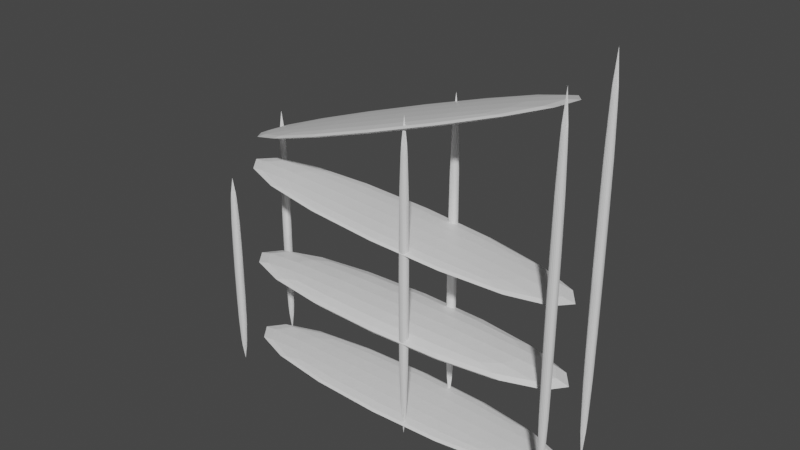 # Source: Shelf.blend  (saved by Blender 2.91.10; exported with 4.5.12 LTS)
import bpy
from mathutils import Matrix  # noqa: F401  (used for matrix-valued properties, if any)

bpy.ops.wm.read_factory_settings(use_empty=True)
scene = bpy.context.scene
scene.name = 'Scene'

# ---- collections
col_collection = bpy.data.collections.new('Collection'); scene.collection.children.link(col_collection)

# ---- materials (node trees are filled in below, after node groups)
mat_material_002 = bpy.data.materials.new('Material.002')
mat_material_002.alpha_threshold = 0.0
mat_material_002.use_transparent_shadow = False
mat_material_002.line_color = (0.0, 0.0, 0.0, 1.0)
mat_material = bpy.data.materials.new('Material')
mat_material.alpha_threshold = 0.0
mat_material.use_transparent_shadow = False
mat_material.line_color = (0.0, 0.0, 0.0, 1.0)
mat_material_001 = bpy.data.materials.new('Material.001')
mat_material_001.alpha_threshold = 0.0
mat_material_001.use_transparent_shadow = False
mat_material_001.line_color = (0.0, 0.0, 0.0, 1.0)
mat_material_003 = bpy.data.materials.new('Material.003')
mat_material_003.alpha_threshold = 0.0
mat_material_003.use_transparent_shadow = False
mat_material_003.line_color = (0.0, 0.0, 0.0, 1.0)
mat_material_005 = bpy.data.materials.new('Material.005')
mat_material_005.alpha_threshold = 0.0
mat_material_005.use_transparent_shadow = False
mat_material_005.line_color = (0.0, 0.0, 0.0, 1.0)
mat_material_004 = bpy.data.materials.new('Material.004')
mat_material_004.alpha_threshold = 0.0
mat_material_004.use_transparent_shadow = False
mat_material_004.line_color = (0.0, 0.0, 0.0, 1.0)

# ---- material node trees
mat_material_002.use_nodes = True; mat_material_002.node_tree.nodes.clear()
_N = mat_material_002.node_tree.nodes; _L = mat_material_002.node_tree.links
n0 = _N.new('ShaderNodeOutputMaterial'); n0.name = 'Material Output'; n0.location = (300, 300)
n1 = _N.new('ShaderNodeBsdfPrincipled'); n1.name = 'Principled BSDF'; n1.location = (10, 300)
n1.distribution = 'GGX'
n1.subsurface_method = 'BURLEY'
n1.inputs[2].default_value = 0.4
n1.inputs[3].default_value = 1.45
n1.inputs[27].default_value = (0.0, 0.0, 0.0, 1.0)
n1.inputs[28].default_value = 1.0
_L.new(n1.outputs[0], n0.inputs[0])
n0.is_active_output = True
mat_material.use_nodes = True; mat_material.node_tree.nodes.clear()
_N = mat_material.node_tree.nodes; _L = mat_material.node_tree.links
n0 = _N.new('ShaderNodeOutputMaterial'); n0.name = 'Material Output'; n0.location = (300, 300)
n1 = _N.new('ShaderNodeBsdfPrincipled'); n1.name = 'Principled BSDF'; n1.location = (10, 300)
n1.distribution = 'GGX'
n1.subsurface_method = 'BURLEY'
n1.inputs[2].default_value = 0.4
n1.inputs[3].default_value = 1.45
n1.inputs[27].default_value = (0.0, 0.0, 0.0, 1.0)
n1.inputs[28].default_value = 1.0
_L.new(n1.outputs[0], n0.inputs[0])
n0.is_active_output = True
mat_material_001.use_nodes = True; mat_material_001.node_tree.nodes.clear()
_N = mat_material_001.node_tree.nodes; _L = mat_material_001.node_tree.links
n0 = _N.new('ShaderNodeOutputMaterial'); n0.name = 'Material Output'; n0.location = (300, 300)
n1 = _N.new('ShaderNodeBsdfPrincipled'); n1.name = 'Principled BSDF'; n1.location = (10, 300)
n1.distribution = 'GGX'
n1.subsurface_method = 'BURLEY'
n1.inputs[2].default_value = 0.4
n1.inputs[3].default_value = 1.45
n1.inputs[27].default_value = (0.0, 0.0, 0.0, 1.0)
n1.inputs[28].default_value = 1.0
_L.new(n1.outputs[0], n0.inputs[0])
n0.is_active_output = True
mat_material_003.use_nodes = True; mat_material_003.node_tree.nodes.clear()
_N = mat_material_003.node_tree.nodes; _L = mat_material_003.node_tree.links
n0 = _N.new('ShaderNodeOutputMaterial'); n0.name = 'Material Output'; n0.location = (300, 300)
n1 = _N.new('ShaderNodeBsdfPrincipled'); n1.name = 'Principled BSDF'; n1.location = (10, 300)
n1.distribution = 'GGX'
n1.subsurface_method = 'BURLEY'
n1.inputs[2].default_value = 0.4
n1.inputs[3].default_value = 1.45
n1.inputs[27].default_value = (0.0, 0.0, 0.0, 1.0)
n1.inputs[28].default_value = 1.0
_L.new(n1.outputs[0], n0.inputs[0])
n0.is_active_output = True
mat_material_005.use_nodes = True; mat_material_005.node_tree.nodes.clear()
_N = mat_material_005.node_tree.nodes; _L = mat_material_005.node_tree.links
n0 = _N.new('ShaderNodeOutputMaterial'); n0.name = 'Material Output'; n0.location = (300, 300)
n1 = _N.new('ShaderNodeBsdfPrincipled'); n1.name = 'Principled BSDF'; n1.location = (10, 300)
n1.distribution = 'GGX'
n1.subsurface_method = 'BURLEY'
n1.inputs[2].default_value = 0.4
n1.inputs[3].default_value = 1.45
n1.inputs[27].default_value = (0.0, 0.0, 0.0, 1.0)
n1.inputs[28].default_value = 1.0
_L.new(n1.outputs[0], n0.inputs[0])
n0.is_active_output = True
mat_material_004.use_nodes = True; mat_material_004.node_tree.nodes.clear()
_N = mat_material_004.node_tree.nodes; _L = mat_material_004.node_tree.links
n0 = _N.new('ShaderNodeOutputMaterial'); n0.name = 'Material Output'; n0.location = (300, 300)
n1 = _N.new('ShaderNodeBsdfPrincipled'); n1.name = 'Principled BSDF'; n1.location = (10, 300)
n1.distribution = 'GGX'
n1.subsurface_method = 'BURLEY'
n1.inputs[2].default_value = 0.4
n1.inputs[3].default_value = 1.45
n1.inputs[27].default_value = (0.0, 0.0, 0.0, 1.0)
n1.inputs[28].default_value = 1.0
_L.new(n1.outputs[0], n0.inputs[0])
n0.is_active_output = True

# ---- world
world_world = bpy.data.worlds.new('World'); scene.world = world_world
world_world.use_nodes = True; world_world.node_tree.nodes.clear()
_N = world_world.node_tree.nodes; _L = world_world.node_tree.links
n0 = _N.new('ShaderNodeOutputWorld'); n0.name = 'World Output'; n0.location = (300, 300)
n1 = _N.new('ShaderNodeBackground'); n1.name = 'Background'; n1.location = (10, 300)
n1.inputs[0].default_value = (0.05088, 0.05088, 0.05088, 1.0)
_L.new(n1.outputs[0], n0.inputs[0])
n0.is_active_output = True
world_world.color = (0.05088, 0.05088, 0.05088)
world_world.use_sun_shadow = False
world_world.sun_shadow_jitter_overblur = 0.0

# ---- meshes
me_cube_002 = bpy.data.meshes.new('Cube.002')
me_cube_002.from_pydata([(-0.0495, -0.007694, 1.732), (-0.008733, -0.04361, 1.732), (-0.04639, -0.02144, 1.732), (-0.03756, -0.03309, 1.732), (-0.02433, -0.04087, 1.732), (-0.008733, -0.04361, -1.732), (-0.0495, -0.007694, -1.732), (-0.02433, -0.04087, -1.732), (-0.03756, -0.03309, -1.732), (-0.04639, -0.02144, -1.732), (-0.008733, 0.04361, 1.732), (-0.0495, 0.007694, 1.732), (-0.02433, 0.04087, 1.732), (-0.03756, 0.03309, 1.732), (-0.04639, 0.02144, 1.732), (-0.0495, 0.007694, -1.732), (-0.008733, 0.04361, -1.732), (-0.04639, 0.02144, -1.732), (-0.03756, 0.03309, -1.732), (-0.02433, 0.04087, -1.732), (0.008733, -0.04361, 1.732), (0.0495, -0.007694, 1.732), (0.02433, -0.04087, 1.732), (0.03756, -0.03309, 1.732), (0.04639, -0.02144, 1.732), (0.0495, -0.007694, -1.732), (0.008733, -0.04361, -1.732), (0.04639, -0.02144, -1.732), (0.03756, -0.03309, -1.732), (0.02433, -0.04087, -1.732), (0.0495, 0.007694, 1.732), (0.008733, 0.04361, 1.732), (0.04639, 0.02144, 1.732), (0.03756, 0.03309, 1.732), (0.02433, 0.04087, 1.732), (0.008733, 0.04361, -1.732), (0.0495, 0.007694, -1.732), (0.02433, 0.04087, -1.732), (0.03756, 0.03309, -1.732), (0.04639, 0.02144, -1.732), (-2.255, -0.7207, 0.4719), (-2.214, -0.7566, 0.4719), (-2.251, -0.7345, 0.4719), (-2.243, -0.7461, 0.4719), (-2.229, -0.7539, 0.4719), (-2.214, -0.7566, -1.781), (-2.255, -0.7207, -1.781), (-2.229, -0.7539, -1.781), (-2.243, -0.7461, -1.781), (-2.251, -0.7345, -1.781), (-2.214, -0.6694, 0.4719), (-2.255, -0.7053, 0.4719), (-2.229, -0.6722, 0.4719), (-2.243, -0.6799, 0.4719), (-2.251, -0.6916, 0.4719), (-2.255, -0.7053, -1.781), (-2.214, -0.6694, -1.781), (-2.251, -0.6916, -1.781), (-2.243, -0.6799, -1.781), (-2.229, -0.6722, -1.781), (-2.196, -0.7566, 0.4719), (-2.156, -0.7207, 0.4719), (-2.181, -0.7539, 0.4719), (-2.167, -0.7461, 0.4719), (-2.159, -0.7345, 0.4719), (-2.156, -0.7207, -1.781), (-2.196, -0.7566, -1.781), (-2.159, -0.7345, -1.781), (-2.167, -0.7461, -1.781), (-2.181, -0.7539, -1.781), (-2.156, -0.7053, 0.4719), (-2.196, -0.6694, 0.4719), (-2.159, -0.6916, 0.4719), (-2.167, -0.6799, 0.4719), (-2.181, -0.6722, 0.4719), (-2.196, -0.6694, -1.781), (-2.156, -0.7053, -1.781), (-2.181, -0.6722, -1.781), (-2.167, -0.6799, -1.781), (-2.159, -0.6916, -1.781), (-2.255, -0.007694, 0.9842), (-2.214, -0.04361, 0.9842), (-2.251, -0.02144, 0.9842), (-2.243, -0.03309, 0.9842), (-2.229, -0.04087, 0.9842), (-2.214, -0.04361, -1.777), (-2.255, -0.007694, -1.777), (-2.229, -0.04087, -1.777), (-2.243, -0.03309, -1.777), (-2.251, -0.02144, -1.777), (-2.214, 0.04361, 0.9842), (-2.255, 0.007694, 0.9842), (-2.229, 0.04087, 0.9842), (-2.243, 0.03309, 0.9842), (-2.251, 0.02144, 0.9842), (-2.255, 0.007694, -1.777), (-2.214, 0.04361, -1.777), (-2.251, 0.02144, -1.777), (-2.243, 0.03309, -1.777), (-2.229, 0.04087, -1.777), (-2.196, -0.04361, 0.9842), (-2.156, -0.007694, 0.9842), (-2.181, -0.04087, 0.9842), (-2.167, -0.03309, 0.9842), (-2.159, -0.02144, 0.9842), (-2.156, -0.007694, -1.777), (-2.196, -0.04361, -1.777), (-2.159, -0.02144, -1.777), (-2.167, -0.03309, -1.777), (-2.181, -0.04087, -1.777), (-2.156, 0.007694, 0.9842), (-2.196, 0.04361, 0.9842), (-2.159, 0.02144, 0.9842), (-2.167, 0.03309, 0.9842), (-2.181, 0.04087, 0.9842), (-2.196, 0.04361, -1.777), (-2.156, 0.007694, -1.777), (-2.181, 0.04087, -1.777), (-2.167, 0.03309, -1.777), (-2.159, 0.02144, -1.777), (-0.0495, -0.7207, 1.732), (-0.008733, -0.7566, 1.732), (-0.04639, -0.7345, 1.732), (-0.03756, -0.7461, 1.732), (-0.02433, -0.7539, 1.732), (-0.008733, -0.7566, -1.732), (-0.0495, -0.7207, -1.732), (-0.02433, -0.7539, -1.732), (-0.03756, -0.7461, -1.732), (-0.04639, -0.7345, -1.732), (-0.008733, -0.6694, 1.732), (-0.0495, -0.7053, 1.732), (-0.02433, -0.6722, 1.732), (-0.03756, -0.6799, 1.732), (-0.04639, -0.6916, 1.732), (-0.0495, -0.7053, -1.732), (-0.008733, -0.6694, -1.732), (-0.04639, -0.6916, -1.732), (-0.03756, -0.6799, -1.732), (-0.02433, -0.6722, -1.732), (0.008733, -0.7566, 1.732), (0.0495, -0.7207, 1.732), (0.02433, -0.7539, 1.732), (0.03756, -0.7461, 1.732), (0.04639, -0.7345, 1.732), (0.0495, -0.7207, -1.732), (0.008733, -0.7566, -1.732), (0.04639, -0.7345, -1.732), (0.03756, -0.7461, -1.732), (0.02433, -0.7539, -1.732), (0.0495, -0.7053, 1.732), (0.008733, -0.6694, 1.732), (0.04639, -0.6916, 1.732), (0.03756, -0.6799, 1.732), (0.02433, -0.6722, 1.732), (0.008733, -0.6694, -1.732), (0.0495, -0.7053, -1.732), (0.02433, -0.6722, -1.732), (0.03756, -0.6799, -1.732), (0.04639, -0.6916, -1.732), (1.484, -0.007694, 2.486), (1.525, -0.04361, 2.486), (1.487, -0.02144, 2.486), (1.496, -0.03309, 2.486), (1.509, -0.04087, 2.486), (1.525, -0.04361, -1.72), (1.484, -0.007694, -1.72), (1.509, -0.04087, -1.72), (1.496, -0.03309, -1.72), (1.487, -0.02144, -1.72), (1.525, 0.04361, 2.486), (1.484, 0.007694, 2.486), (1.509, 0.04087, 2.486), (1.496, 0.03309, 2.486), (1.487, 0.02144, 2.486), (1.484, 0.007694, -1.72), (1.525, 0.04361, -1.72), (1.487, 0.02144, -1.72), (1.496, 0.03309, -1.72), (1.509, 0.04087, -1.72), (1.542, -0.04361, 2.486), (1.583, -0.007694, 2.486), (1.558, -0.04087, 2.486), (1.571, -0.03309, 2.486), (1.58, -0.02144, 2.486), (1.583, -0.007694, -1.72), (1.542, -0.04361, -1.72), (1.58, -0.02144, -1.72), (1.571, -0.03309, -1.72), (1.558, -0.04087, -1.72), (1.583, 0.007694, 2.486), (1.542, 0.04361, 2.486), (1.58, 0.02144, 2.486), (1.571, 0.03309, 2.486), (1.558, 0.04087, 2.486), (1.542, 0.04361, -1.72), (1.583, 0.007694, -1.72), (1.558, 0.04087, -1.72), (1.571, 0.03309, -1.72), (1.58, 0.02144, -1.72), (1.484, -0.7207, 2.366), (1.525, -0.7566, 2.366), (1.487, -0.7345, 2.366), (1.496, -0.7461, 2.366), (1.509, -0.7539, 2.366), (1.525, -0.7566, -1.712), (1.484, -0.7207, -1.712), (1.509, -0.7539, -1.712), (1.496, -0.7461, -1.712), (1.487, -0.7345, -1.712), (1.525, -0.6694, 2.366), (1.484, -0.7053, 2.366), (1.509, -0.6722, 2.366), (1.496, -0.6799, 2.366), (1.487, -0.6916, 2.366), (1.484, -0.7053, -1.712), (1.525, -0.6694, -1.712), (1.487, -0.6916, -1.712), (1.496, -0.6799, -1.712), (1.509, -0.6722, -1.712), (1.542, -0.7566, 2.366), (1.583, -0.7207, 2.366), (1.558, -0.7539, 2.366), (1.571, -0.7461, 2.366), (1.58, -0.7345, 2.366), (1.583, -0.7207, -1.712), (1.542, -0.7566, -1.712), (1.58, -0.7345, -1.712), (1.571, -0.7461, -1.712), (1.558, -0.7539, -1.712), (1.583, -0.7053, 2.366), (1.542, -0.6694, 2.366), (1.58, -0.6916, 2.366), (1.571, -0.6799, 2.366), (1.558, -0.6722, 2.366), (1.542, -0.6694, -1.712), (1.583, -0.7053, -1.712), (1.558, -0.6722, -1.712), (1.571, -0.6799, -1.712), (1.58, -0.6916, -1.712), (-2.602, -0.85, -1.567), (-2.602, -0.85, -1.461), (-2.602, 0.15, -1.567), (-2.602, 0.15, -1.461), (1.907, -0.85, -1.567), (1.907, -0.85, -1.461), (1.907, 0.15, -1.567), (1.907, 0.15, -1.461), (-2.602, -0.85, -0.4885), (-2.602, -0.85, -0.6981), (-2.602, 0.15, -0.4885), (-2.602, 0.15, -0.6981), (1.907, -0.85, -0.4885), (1.907, -0.85, -0.6981), (1.907, 0.15, -0.4885), (1.907, 0.15, -0.6981), (-2.466, -0.85, 0.6288), (-2.5, -0.85, 0.7295), (-2.466, 0.15, 0.6288), (-2.5, 0.15, 0.7295), (1.805, -0.85, 2.074), (1.771, -0.85, 2.175), (1.805, 0.15, 2.074), (1.771, 0.15, 2.175), (-2.6, -0.85, 0.4549), (-2.593, -0.85, 0.561), (-2.6, 0.15, 0.4549), (-2.593, 0.15, 0.561), (1.899, -0.85, 0.1593), (1.906, -0.85, 0.2653), (1.899, 0.15, 0.1593), (1.906, 0.15, 0.2653)], [], [(25, 27, 28, 29, 26, 5, 7, 8, 9, 6, 15, 17, 18, 19, 16, 35, 37, 38, 39, 36), (36, 30, 21, 25), (16, 10, 31, 35), (0, 2, 3, 4, 1, 20, 22, 23, 24, 21, 30, 32, 33, 34, 31, 10, 12, 13, 14, 11), (6, 0, 11, 15), (0, 6, 9, 2), (2, 9, 8, 3), (3, 8, 7, 4), (4, 7, 5, 1), (35, 31, 34, 37), (37, 34, 33, 38), (38, 33, 32, 39), (39, 32, 30, 36), (10, 16, 19, 12), (12, 19, 18, 13), (13, 18, 17, 14), (14, 17, 15, 11), (20, 26, 29, 22), (22, 29, 28, 23), (23, 28, 27, 24), (24, 27, 25, 21), (26, 20, 1, 5), (65, 67, 68, 69, 66, 45, 47, 48, 49, 46, 55, 57, 58, 59, 56, 75, 77, 78, 79, 76), (76, 70, 61, 65), (56, 50, 71, 75), (40, 42, 43, 44, 41, 60, 62, 63, 64, 61, 70, 72, 73, 74, 71, 50, 52, 53, 54, 51), (46, 40, 51, 55), (40, 46, 49, 42), (42, 49, 48, 43), (43, 48, 47, 44), (44, 47, 45, 41), (75, 71, 74, 77), (77, 74, 73, 78), (78, 73, 72, 79), (79, 72, 70, 76), (50, 56, 59, 52), (52, 59, 58, 53), (53, 58, 57, 54), (54, 57, 55, 51), (60, 66, 69, 62), (62, 69, 68, 63), (63, 68, 67, 64), (64, 67, 65, 61), (66, 60, 41, 45), (105, 107, 108, 109, 106, 85, 87, 88, 89, 86, 95, 97, 98, 99, 96, 115, 117, 118, 119, 116), (116, 110, 101, 105), (96, 90, 111, 115), (80, 82, 83, 84, 81, 100, 102, 103, 104, 101, 110, 112, 113, 114, 111, 90, 92, 93, 94, 91), (86, 80, 91, 95), (80, 86, 89, 82), (82, 89, 88, 83), (83, 88, 87, 84), (84, 87, 85, 81), (115, 111, 114, 117), (117, 114, 113, 118), (118, 113, 112, 119), (119, 112, 110, 116), (90, 96, 99, 92), (92, 99, 98, 93), (93, 98, 97, 94), (94, 97, 95, 91), (100, 106, 109, 102), (102, 109, 108, 103), (103, 108, 107, 104), (104, 107, 105, 101), (106, 100, 81, 85), (145, 147, 148, 149, 146, 125, 127, 128, 129, 126, 135, 137, 138, 139, 136, 155, 157, 158, 159, 156), (156, 150, 141, 145), (136, 130, 151, 155), (120, 122, 123, 124, 121, 140, 142, 143, 144, 141, 150, 152, 153, 154, 151, 130, 132, 133, 134, 131), (126, 120, 131, 135), (120, 126, 129, 122), (122, 129, 128, 123), (123, 128, 127, 124), (124, 127, 125, 121), (155, 151, 154, 157), (157, 154, 153, 158), (158, 153, 152, 159), (159, 152, 150, 156), (130, 136, 139, 132), (132, 139, 138, 133), (133, 138, 137, 134), (134, 137, 135, 131), (140, 146, 149, 142), (142, 149, 148, 143), (143, 148, 147, 144), (144, 147, 145, 141), (146, 140, 121, 125), (185, 187, 188, 189, 186, 165, 167, 168, 169, 166, 175, 177, 178, 179, 176, 195, 197, 198, 199, 196), (196, 190, 181, 185), (176, 170, 191, 195), (160, 162, 163, 164, 161, 180, 182, 183, 184, 181, 190, 192, 193, 194, 191, 170, 172, 173, 174, 171), (166, 160, 171, 175), (160, 166, 169, 162), (162, 169, 168, 163), (163, 168, 167, 164), (164, 167, 165, 161), (195, 191, 194, 197), (197, 194, 193, 198), (198, 193, 192, 199), (199, 192, 190, 196), (170, 176, 179, 172), (172, 179, 178, 173), (173, 178, 177, 174), (174, 177, 175, 171), (180, 186, 189, 182), (182, 189, 188, 183), (183, 188, 187, 184), (184, 187, 185, 181), (186, 180, 161, 165), (225, 227, 228, 229, 226, 205, 207, 208, 209, 206, 215, 217, 218, 219, 216, 235, 237, 238, 239, 236), (236, 230, 221, 225), (216, 210, 231, 235), (200, 202, 203, 204, 201, 220, 222, 223, 224, 221, 230, 232, 233, 234, 231, 210, 212, 213, 214, 211), (206, 200, 211, 215), (200, 206, 209, 202), (202, 209, 208, 203), (203, 208, 207, 204), (204, 207, 205, 201), (235, 231, 234, 237), (237, 234, 233, 238), (238, 233, 232, 239), (239, 232, 230, 236), (210, 216, 219, 212), (212, 219, 218, 213), (213, 218, 217, 214), (214, 217, 215, 211), (220, 226, 229, 222), (222, 229, 228, 223), (223, 228, 227, 224), (224, 227, 225, 221), (226, 220, 201, 205), (240, 241, 243, 242), (242, 243, 247, 246), (246, 247, 245, 244), (244, 245, 241, 240), (242, 246, 244, 240), (247, 243, 241, 245), (248, 249, 251, 250), (250, 251, 255, 254), (254, 255, 253, 252), (252, 253, 249, 248), (250, 254, 252, 248), (255, 251, 249, 253), (256, 257, 259, 258), (258, 259, 263, 262), (262, 263, 261, 260), (260, 261, 257, 256), (258, 262, 260, 256), (263, 259, 257, 261), (264, 265, 267, 266), (266, 267, 271, 270), (270, 271, 269, 268), (268, 269, 265, 264), (266, 270, 268, 264), (271, 267, 265, 269)])
me_cube_002.polygons.foreach_set('material_index', [0, 0, 0, 0, 0, 0, 0, 0, 0, 0, 0, 0, 0, 0, 0, 0, 0, 0, 0, 0, 0, 0, 1, 1, 1, 1, 1, 1, 1, 1, 1, 1, 1, 1, 1, 1, 1, 1, 1, 1, 1, 1, 1, 1, 2, 2, 2, 2, 2, 2, 2, 2, 2, 2, 2, 2, 2, 2, 2, 2, 2, 2, 2, 2, 2, 2, 3, 3, 3, 3, 3, 3, 3, 3, 3, 3, 3, 3, 3, 3, 3, 3, 3, 3, 3, 3, 3, 3, 4, 4, 4, 4, 4, 4, 4, 4, 4, 4, 4, 4, 4, 4, 4, 4, 4, 4, 4, 4, 4, 4, 5, 5, 5, 5, 5, 5, 5, 5, 5, 5, 5, 5, 5, 5, 5, 5, 5, 5, 5, 5, 5, 5, 5, 5, 5, 5, 5, 5, 5, 5, 5, 5, 5, 5, 5, 5, 5, 5, 5, 5, 5, 5, 5, 5, 5, 5])
_uv = me_cube_002.uv_layers.new(name='UVMap')
_uv.uv.foreach_set('vector', [0.125, 0.6029, 0.2943, 0.3122, 0.3017, 0.3434, 0.3128, 0.3783, 0.2279, 0.5, 0.2721, 0.5, 0.3538, 0.4602, 0.3649, 0.5101, 0.3724, 0.5635, 0.375, 0.6029, 0.375, 0.6471, 0.3724, 0.6865, 0.3649, 0.7399, 0.3538, 0.7898, 0.2721, 0.75, 0.2279, 0.75, 0.1885, 0.7422, 0.1552, 0.7198, 0.1328, 0.6865, 0.125, 0.6471, 0.375, 0.1029, 0.625, 0.1029, 0.625, 0.1471, 0.375, 0.1471, 0.375, 0.8529, 0.625, 0.8529, 0.625, 0.8971, 0.375, 0.8971, 0.625, 0.6029, 0.6276, 0.5635, 0.6351, 0.5101, 0.6462, 0.4602, 0.7279, 0.5, 0.7721, 0.5, 0.6872, 0.3783, 0.6983, 0.3434, 0.7057, 0.3122, 0.875, 0.6029, 0.875, 0.6471, 0.8672, 0.6865, 0.8448, 0.7198, 0.8115, 0.7422, 0.7721, 0.75, 0.7279, 0.75, 0.6462, 0.7898, 0.6351, 0.7399, 0.6276, 0.6865, 0.625, 0.6471, 0.375, 0.6029, 0.625, 0.6029, 0.625, 0.6471, 0.375, 0.6471, 0.625, 0.6029, 0.375, 0.6029, 0.3724, 0.5635, 0.6276, 0.5635, 0.6276, 0.5635, 0.3724, 0.5635, 0.3649, 0.5101, 0.6351, 0.5101, 0.6351, 0.5101, 0.3649, 0.5101, 0.3538, 0.4602, 0.6462, 0.4602, 0.6462, 0.4602, 0.3538, 0.4602, 0.375, 0.3971, 0.625, 0.3971, 0.375, 0.8971, 0.625, 0.8971, 0.625, 0.9365, 0.375, 0.9365, 0.375, 0.9365, 0.625, 0.9365, 0.625, 1.0, 0.375, 1.0, 0.375, 0.0, 0.625, 0.0, 0.625, 0.06355, 0.375, 0.06355, 0.375, 0.06355, 0.625, 0.06355, 0.625, 0.1029, 0.375, 0.1029, 0.625, 0.8529, 0.375, 0.8529, 0.3538, 0.7898, 0.6462, 0.7898, 0.6462, 0.7898, 0.3538, 0.7898, 0.3649, 0.7399, 0.6351, 0.7399, 0.6351, 0.7399, 0.3649, 0.7399, 0.3724, 0.6865, 0.6276, 0.6865, 0.6276, 0.6865, 0.3724, 0.6865, 0.375, 0.6471, 0.625, 0.6471, 0.625, 0.3529, 0.375, 0.3529, 0.3128, 0.3783, 0.6872, 0.3783, 0.6872, 0.3783, 0.3128, 0.3783, 0.3017, 0.3434, 0.6983, 0.3434, 0.6983, 0.3434, 0.3017, 0.3434, 0.2943, 0.3122, 0.7057, 0.3122, 0.7057, 0.3122, 0.2943, 0.3122, 0.375, 0.1471, 0.625, 0.1471, 0.375, 0.3529, 0.625, 0.3529, 0.625, 0.3971, 0.375, 0.3971, 0.125, 0.6029, 0.2943, 0.3122, 0.3017, 0.3434, 0.3128, 0.3783, 0.2279, 0.5, 0.2721, 0.5, 0.3538, 0.4602, 0.3649, 0.5101, 0.3724, 0.5635, 0.375, 0.6029, 0.375, 0.6471, 0.3724, 0.6865, 0.3649, 0.7399, 0.3538, 0.7898, 0.2721, 0.75, 0.2279, 0.75, 0.1885, 0.7422, 0.1552, 0.7198, 0.1328, 0.6865, 0.125, 0.6471, 0.375, 0.1029, 0.625, 0.1029, 0.625, 0.1471, 0.375, 0.1471, 0.375, 0.8529, 0.625, 0.8529, 0.625, 0.8971, 0.375, 0.8971, 0.625, 0.6029, 0.6276, 0.5635, 0.6351, 0.5101, 0.6462, 0.4602, 0.7279, 0.5, 0.7721, 0.5, 0.6872, 0.3783, 0.6983, 0.3434, 0.7057, 0.3122, 0.875, 0.6029, 0.875, 0.6471, 0.8672, 0.6865, 0.8448, 0.7198, 0.8115, 0.7422, 0.7721, 0.75, 0.7279, 0.75, 0.6462, 0.7898, 0.6351, 0.7399, 0.6276, 0.6865, 0.625, 0.6471, 0.375, 0.6029, 0.625, 0.6029, 0.625, 0.6471, 0.375, 0.6471, 0.625, 0.6029, 0.375, 0.6029, 0.3724, 0.5635, 0.6276, 0.5635, 0.6276, 0.5635, 0.3724, 0.5635, 0.3649, 0.5101, 0.6351, 0.5101, 0.6351, 0.5101, 0.3649, 0.5101, 0.3538, 0.4602, 0.6462, 0.4602, 0.6462, 0.4602, 0.3538, 0.4602, 0.375, 0.3971, 0.625, 0.3971, 0.375, 0.8971, 0.625, 0.8971, 0.625, 0.9365, 0.375, 0.9365, 0.375, 0.9365, 0.625, 0.9365, 0.625, 1.0, 0.375, 1.0, 0.375, 0.0, 0.625, 0.0, 0.625, 0.06355, 0.375, 0.06355, 0.375, 0.06355, 0.625, 0.06355, 0.625, 0.1029, 0.375, 0.1029, 0.625, 0.8529, 0.375, 0.8529, 0.3538, 0.7898, 0.6462, 0.7898, 0.6462, 0.7898, 0.3538, 0.7898, 0.3649, 0.7399, 0.6351, 0.7399, 0.6351, 0.7399, 0.3649, 0.7399, 0.3724, 0.6865, 0.6276, 0.6865, 0.6276, 0.6865, 0.3724, 0.6865, 0.375, 0.6471, 0.625, 0.6471, 0.625, 0.3529, 0.375, 0.3529, 0.3128, 0.3783, 0.6872, 0.3783, 0.6872, 0.3783, 0.3128, 0.3783, 0.3017, 0.3434, 0.6983, 0.3434, 0.6983, 0.3434, 0.3017, 0.3434, 0.2943, 0.3122, 0.7057, 0.3122, 0.7057, 0.3122, 0.2943, 0.3122, 0.375, 0.1471, 0.625, 0.1471, 0.375, 0.3529, 0.625, 0.3529, 0.625, 0.3971, 0.375, 0.3971, 0.125, 0.6029, 0.2943, 0.3122, 0.3017, 0.3434, 0.3128, 0.3783, 0.2279, 0.5, 0.2721, 0.5, 0.3538, 0.4602, 0.3649, 0.5101, 0.3724, 0.5635, 0.375, 0.6029, 0.375, 0.6471, 0.3724, 0.6865, 0.3649, 0.7399, 0.3538, 0.7898, 0.2721, 0.75, 0.2279, 0.75, 0.1885, 0.7422, 0.1552, 0.7198, 0.1328, 0.6865, 0.125, 0.6471, 0.375, 0.1029, 0.625, 0.1029, 0.625, 0.1471, 0.375, 0.1471, 0.375, 0.8529, 0.625, 0.8529, 0.625, 0.8971, 0.375, 0.8971, 0.625, 0.6029, 0.6276, 0.5635, 0.6351, 0.5101, 0.6462, 0.4602, 0.7279, 0.5, 0.7721, 0.5, 0.6872, 0.3783, 0.6983, 0.3434, 0.7057, 0.3122, 0.875, 0.6029, 0.875, 0.6471, 0.8672, 0.6865, 0.8448, 0.7198, 0.8115, 0.7422, 0.7721, 0.75, 0.7279, 0.75, 0.6462, 0.7898, 0.6351, 0.7399, 0.6276, 0.6865, 0.625, 0.6471, 0.375, 0.6029, 0.625, 0.6029, 0.625, 0.6471, 0.375, 0.6471, 0.625, 0.6029, 0.375, 0.6029, 0.3724, 0.5635, 0.6276, 0.5635, 0.6276, 0.5635, 0.3724, 0.5635, 0.3649, 0.5101, 0.6351, 0.5101, 0.6351, 0.5101, 0.3649, 0.5101, 0.3538, 0.4602, 0.6462, 0.4602, 0.6462, 0.4602, 0.3538, 0.4602, 0.375, 0.3971, 0.625, 0.3971, 0.375, 0.8971, 0.625, 0.8971, 0.625, 0.9365, 0.375, 0.9365, 0.375, 0.9365, 0.625, 0.9365, 0.625, 1.0, 0.375, 1.0, 0.375, 0.0, 0.625, 0.0, 0.625, 0.06355, 0.375, 0.06355, 0.375, 0.06355, 0.625, 0.06355, 0.625, 0.1029, 0.375, 0.1029, 0.625, 0.8529, 0.375, 0.8529, 0.3538, 0.7898, 0.6462, 0.7898, 0.6462, 0.7898, 0.3538, 0.7898, 0.3649, 0.7399, 0.6351, 0.7399, 0.6351, 0.7399, 0.3649, 0.7399, 0.3724, 0.6865, 0.6276, 0.6865, 0.6276, 0.6865, 0.3724, 0.6865, 0.375, 0.6471, 0.625, 0.6471, 0.625, 0.3529, 0.375, 0.3529, 0.3128, 0.3783, 0.6872, 0.3783, 0.6872, 0.3783, 0.3128, 0.3783, 0.3017, 0.3434, 0.6983, 0.3434, 0.6983, 0.3434, 0.3017, 0.3434, 0.2943, 0.3122, 0.7057, 0.3122, 0.7057, 0.3122, 0.2943, 0.3122, 0.375, 0.1471, 0.625, 0.1471, 0.375, 0.3529, 0.625, 0.3529, 0.625, 0.3971, 0.375, 0.3971, 0.125, 0.6029, 0.2943, 0.3122, 0.3017, 0.3434, 0.3128, 0.3783, 0.2279, 0.5, 0.2721, 0.5, 0.3538, 0.4602, 0.3649, 0.5101, 0.3724, 0.5635, 0.375, 0.6029, 0.375, 0.6471, 0.3724, 0.6865, 0.3649, 0.7399, 0.3538, 0.7898, 0.2721, 0.75, 0.2279, 0.75, 0.1885, 0.7422, 0.1552, 0.7198, 0.1328, 0.6865, 0.125, 0.6471, 0.375, 0.1029, 0.625, 0.1029, 0.625, 0.1471, 0.375, 0.1471, 0.375, 0.8529, 0.625, 0.8529, 0.625, 0.8971, 0.375, 0.8971, 0.625, 0.6029, 0.6276, 0.5635, 0.6351, 0.5101, 0.6462, 0.4602, 0.7279, 0.5, 0.7721, 0.5, 0.6872, 0.3783, 0.6983, 0.3434, 0.7057, 0.3122, 0.875, 0.6029, 0.875, 0.6471, 0.8672, 0.6865, 0.8448, 0.7198, 0.8115, 0.7422, 0.7721, 0.75, 0.7279, 0.75, 0.6462, 0.7898, 0.6351, 0.7399, 0.6276, 0.6865, 0.625, 0.6471, 0.375, 0.6029, 0.625, 0.6029, 0.625, 0.6471, 0.375, 0.6471, 0.625, 0.6029, 0.375, 0.6029, 0.3724, 0.5635, 0.6276, 0.5635, 0.6276, 0.5635, 0.3724, 0.5635, 0.3649, 0.5101, 0.6351, 0.5101, 0.6351, 0.5101, 0.3649, 0.5101, 0.3538, 0.4602, 0.6462, 0.4602, 0.6462, 0.4602, 0.3538, 0.4602, 0.375, 0.3971, 0.625, 0.3971, 0.375, 0.8971, 0.625, 0.8971, 0.625, 0.9365, 0.375, 0.9365, 0.375, 0.9365, 0.625, 0.9365, 0.625, 1.0, 0.375, 1.0, 0.375, 0.0, 0.625, 0.0, 0.625, 0.06355, 0.375, 0.06355, 0.375, 0.06355, 0.625, 0.06355, 0.625, 0.1029, 0.375, 0.1029, 0.625, 0.8529, 0.375, 0.8529, 0.3538, 0.7898, 0.6462, 0.7898, 0.6462, 0.7898, 0.3538, 0.7898, 0.3649, 0.7399, 0.6351, 0.7399, 0.6351, 0.7399, 0.3649, 0.7399, 0.3724, 0.6865, 0.6276, 0.6865, 0.6276, 0.6865, 0.3724, 0.6865, 0.375, 0.6471, 0.625, 0.6471, 0.625, 0.3529, 0.375, 0.3529, 0.3128, 0.3783, 0.6872, 0.3783, 0.6872, 0.3783, 0.3128, 0.3783, 0.3017, 0.3434, 0.6983, 0.3434, 0.6983, 0.3434, 0.3017, 0.3434, 0.2943, 0.3122, 0.7057, 0.3122, 0.7057, 0.3122, 0.2943, 0.3122, 0.375, 0.1471, 0.625, 0.1471, 0.375, 0.3529, 0.625, 0.3529, 0.625, 0.3971, 0.375, 0.3971, 0.125, 0.6029, 0.2943, 0.3122, 0.3017, 0.3434, 0.3128, 0.3783, 0.2279, 0.5, 0.2721, 0.5, 0.3538, 0.4602, 0.3649, 0.5101, 0.3724, 0.5635, 0.375, 0.6029, 0.375, 0.6471, 0.3724, 0.6865, 0.3649, 0.7399, 0.3538, 0.7898, 0.2721, 0.75, 0.2279, 0.75, 0.1885, 0.7422, 0.1552, 0.7198, 0.1328, 0.6865, 0.125, 0.6471, 0.375, 0.1029, 0.625, 0.1029, 0.625, 0.1471, 0.375, 0.1471, 0.375, 0.8529, 0.625, 0.8529, 0.625, 0.8971, 0.375, 0.8971, 0.625, 0.6029, 0.6276, 0.5635, 0.6351, 0.5101, 0.6462, 0.4602, 0.7279, 0.5, 0.7721, 0.5, 0.6872, 0.3783, 0.6983, 0.3434, 0.7057, 0.3122, 0.875, 0.6029, 0.875, 0.6471, 0.8672, 0.6865, 0.8448, 0.7198, 0.8115, 0.7422, 0.7721, 0.75, 0.7279, 0.75, 0.6462, 0.7898, 0.6351, 0.7399, 0.6276, 0.6865, 0.625, 0.6471, 0.375, 0.6029, 0.625, 0.6029, 0.625, 0.6471, 0.375, 0.6471, 0.625, 0.6029, 0.375, 0.6029, 0.3724, 0.5635, 0.6276, 0.5635, 0.6276, 0.5635, 0.3724, 0.5635, 0.3649, 0.5101, 0.6351, 0.5101, 0.6351, 0.5101, 0.3649, 0.5101, 0.3538, 0.4602, 0.6462, 0.4602, 0.6462, 0.4602, 0.3538, 0.4602, 0.375, 0.3971, 0.625, 0.3971, 0.375, 0.8971, 0.625, 0.8971, 0.625, 0.9365, 0.375, 0.9365, 0.375, 0.9365, 0.625, 0.9365, 0.625, 1.0, 0.375, 1.0, 0.375, 0.0, 0.625, 0.0, 0.625, 0.06355, 0.375, 0.06355, 0.375, 0.06355, 0.625, 0.06355, 0.625, 0.1029, 0.375, 0.1029, 0.625, 0.8529, 0.375, 0.8529, 0.3538, 0.7898, 0.6462, 0.7898, 0.6462, 0.7898, 0.3538, 0.7898, 0.3649, 0.7399, 0.6351, 0.7399, 0.6351, 0.7399, 0.3649, 0.7399, 0.3724, 0.6865, 0.6276, 0.6865, 0.6276, 0.6865, 0.3724, 0.6865, 0.375, 0.6471, 0.625, 0.6471, 0.625, 0.3529, 0.375, 0.3529, 0.3128, 0.3783, 0.6872, 0.3783, 0.6872, 0.3783, 0.3128, 0.3783, 0.3017, 0.3434, 0.6983, 0.3434, 0.6983, 0.3434, 0.3017, 0.3434, 0.2943, 0.3122, 0.7057, 0.3122, 0.7057, 0.3122, 0.2943, 0.3122, 0.375, 0.1471, 0.625, 0.1471, 0.375, 0.3529, 0.625, 0.3529, 0.625, 0.3971, 0.375, 0.3971, 0.125, 0.6029, 0.2943, 0.3122, 0.3017, 0.3434, 0.3128, 0.3783, 0.2279, 0.5, 0.2721, 0.5, 0.3538, 0.4602, 0.3649, 0.5101, 0.3724, 0.5635, 0.375, 0.6029, 0.375, 0.6471, 0.3724, 0.6865, 0.3649, 0.7399, 0.3538, 0.7898, 0.2721, 0.75, 0.2279, 0.75, 0.1885, 0.7422, 0.1552, 0.7198, 0.1328, 0.6865, 0.125, 0.6471, 0.375, 0.1029, 0.625, 0.1029, 0.625, 0.1471, 0.375, 0.1471, 0.375, 0.8529, 0.625, 0.8529, 0.625, 0.8971, 0.375, 0.8971, 0.625, 0.6029, 0.6276, 0.5635, 0.6351, 0.5101, 0.6462, 0.4602, 0.7279, 0.5, 0.7721, 0.5, 0.6872, 0.3783, 0.6983, 0.3434, 0.7057, 0.3122, 0.875, 0.6029, 0.875, 0.6471, 0.8672, 0.6865, 0.8448, 0.7198, 0.8115, 0.7422, 0.7721, 0.75, 0.7279, 0.75, 0.6462, 0.7898, 0.6351, 0.7399, 0.6276, 0.6865, 0.625, 0.6471, 0.375, 0.6029, 0.625, 0.6029, 0.625, 0.6471, 0.375, 0.6471, 0.625, 0.6029, 0.375, 0.6029, 0.3724, 0.5635, 0.6276, 0.5635, 0.6276, 0.5635, 0.3724, 0.5635, 0.3649, 0.5101, 0.6351, 0.5101, 0.6351, 0.5101, 0.3649, 0.5101, 0.3538, 0.4602, 0.6462, 0.4602, 0.6462, 0.4602, 0.3538, 0.4602, 0.375, 0.3971, 0.625, 0.3971, 0.375, 0.8971, 0.625, 0.8971, 0.625, 0.9365, 0.375, 0.9365, 0.375, 0.9365, 0.625, 0.9365, 0.625, 1.0, 0.375, 1.0, 0.375, 0.0, 0.625, 0.0, 0.625, 0.06355, 0.375, 0.06355, 0.375, 0.06355, 0.625, 0.06355, 0.625, 0.1029, 0.375, 0.1029, 0.625, 0.8529, 0.375, 0.8529, 0.3538, 0.7898, 0.6462, 0.7898, 0.6462, 0.7898, 0.3538, 0.7898, 0.3649, 0.7399, 0.6351, 0.7399, 0.6351, 0.7399, 0.3649, 0.7399, 0.3724, 0.6865, 0.6276, 0.6865, 0.6276, 0.6865, 0.3724, 0.6865, 0.375, 0.6471, 0.625, 0.6471, 0.625, 0.3529, 0.375, 0.3529, 0.3128, 0.3783, 0.6872, 0.3783, 0.6872, 0.3783, 0.3128, 0.3783, 0.3017, 0.3434, 0.6983, 0.3434, 0.6983, 0.3434, 0.3017, 0.3434, 0.2943, 0.3122, 0.7057, 0.3122, 0.7057, 0.3122, 0.2943, 0.3122, 0.375, 0.1471, 0.625, 0.1471, 0.375, 0.3529, 0.625, 0.3529, 0.625, 0.3971, 0.375, 0.3971, 0.375, 0.0, 0.625, 0.0, 0.625, 0.25, 0.375, 0.25, 0.375, 0.25, 0.625, 0.25, 0.625, 0.5, 0.375, 0.5, 0.375, 0.5, 0.625, 0.5, 0.625, 0.75, 0.375, 0.75, 0.375, 0.75, 0.625, 0.75, 0.625, 1.0, 0.375, 1.0, 0.125, 0.5, 0.375, 0.5, 0.375, 0.75, 0.125, 0.75, 0.625, 0.5, 0.875, 0.5, 0.875, 0.75, 0.625, 0.75, 0.375, 0.0, 0.625, 0.0, 0.625, 0.25, 0.375, 0.25, 0.375, 0.25, 0.625, 0.25, 0.625, 0.5, 0.375, 0.5, 0.375, 0.5, 0.625, 0.5, 0.625, 0.75, 0.375, 0.75, 0.375, 0.75, 0.625, 0.75, 0.625, 1.0, 0.375, 1.0, 0.125, 0.5, 0.375, 0.5, 0.375, 0.75, 0.125, 0.75, 0.625, 0.5, 0.875, 0.5, 0.875, 0.75, 0.625, 0.75, 0.375, 0.0, 0.625, 0.0, 0.625, 0.25, 0.375, 0.25, 0.375, 0.25, 0.625, 0.25, 0.625, 0.5, 0.375, 0.5, 0.375, 0.5, 0.625, 0.5, 0.625, 0.75, 0.375, 0.75, 0.375, 0.75, 0.625, 0.75, 0.625, 1.0, 0.375, 1.0, 0.125, 0.5, 0.375, 0.5, 0.375, 0.75, 0.125, 0.75, 0.625, 0.5, 0.875, 0.5, 0.875, 0.75, 0.625, 0.75, 0.375, 0.0, 0.625, 0.0, 0.625, 0.25, 0.375, 0.25, 0.375, 0.25, 0.625, 0.25, 0.625, 0.5, 0.375, 0.5, 0.375, 0.5, 0.625, 0.5, 0.625, 0.75, 0.375, 0.75, 0.375, 0.75, 0.625, 0.75, 0.625, 1.0, 0.375, 1.0, 0.125, 0.5, 0.375, 0.5, 0.375, 0.75, 0.125, 0.75, 0.625, 0.5, 0.875, 0.5, 0.875, 0.75, 0.625, 0.75])
me_cube_002.materials.append(mat_material_002)
me_cube_002.materials.append(mat_material)
me_cube_002.materials.append(mat_material_001)
me_cube_002.materials.append(mat_material_003)
me_cube_002.materials.append(mat_material_005)
me_cube_002.materials.append(mat_material_004)
me_cube_002.use_remesh_preserve_volume = False
me_cube_002.use_remesh_preserve_attributes = False
me_cube_002.use_mirror_vertex_groups = False
me_cube_002.update()

# ---- objects
ob_shelf = bpy.data.objects.new('Shelf', me_cube_002)

# ---- transforms, parenting, visibility, modifiers, constraints
ob_shelf.location = (0.0, 0.0, 0.0)
ob_shelf.lock_rotations_4d = False
ob_shelf.empty_display_type = 'ARROWS'
ob_shelf.lineart.crease_threshold = 0.0
_m = ob_shelf.modifiers.new('Subdivision', 'SUBSURF')
_m.uv_smooth = 'PRESERVE_CORNERS'
_m.levels = 0

# ---- collection membership
col_collection.objects.link(ob_shelf)

# ---- scene / render settings (as saved in the file)
scene.frame_start = 1; scene.frame_end = 250; scene.frame_set(1)
scene.render.engine = 'BLENDER_EEVEE_NEXT'
scene.cycles.use_denoising = False
scene.cycles.samples = 128
scene.cycles.sampling_pattern = 'TABULATED_SOBOL'
scene.cycles.use_adaptive_sampling = False
scene.cycles.use_light_tree = False
scene.view_settings.view_transform = 'Filmic'
bpy.context.view_layer.update()

# ---- added for rendering (the .blend has no active camera and no usable light): camera, sun
cam_auto = bpy.data.cameras.new('AutoCamera')
cam_auto.lens = 50.0
cam_auto.sensor_width = 36.0
cam_auto.clip_end = 1000.0
ob_auto_camera = bpy.data.objects.new('AutoCamera', cam_auto)
scene.collection.objects.link(ob_auto_camera)
ob_auto_camera.location = (5.47076, -7.33138, 5.00651)
ob_auto_camera.rotation_euler = (1.09748, -7.21219e-08, 0.694738)
scene.camera = ob_auto_camera
light_auto_sun = bpy.data.lights.new('AutoSun', 'SUN')
light_auto_sun.energy = 3.0
light_auto_sun.angle = 0.0523599
ob_auto_sun = bpy.data.objects.new('AutoSun', light_auto_sun)
scene.collection.objects.link(ob_auto_sun)
ob_auto_sun.rotation_euler = (0.872665, 0.174533, 0.523599)
bpy.context.view_layer.update()
